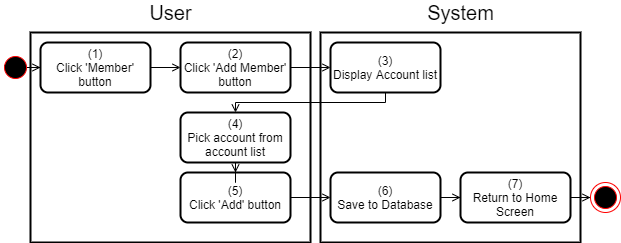

The diagram above was exported from draw.io. Its source (the exported page's mxGraphModel, read from the mxfile embedded in the PNG):
<mxGraphModel dx="920" dy="905" grid="1" gridSize="10" guides="1" tooltips="1" connect="1" arrows="1" fold="1" page="1" pageScale="1" pageWidth="850" pageHeight="1100" math="0" shadow="0">
  <root>
    <mxCell id="EX_PHCAlaTqF9UWuGke8-0" />
    <mxCell id="EX_PHCAlaTqF9UWuGke8-1" parent="EX_PHCAlaTqF9UWuGke8-0" />
    <mxCell id="Hub9Y4zjv_uRLj1CKuiy-0" value="" style="rounded=0;whiteSpace=wrap;html=1;strokeWidth=2;" parent="EX_PHCAlaTqF9UWuGke8-1" vertex="1">
      <mxGeometry x="430" y="230" width="260" height="210" as="geometry" />
    </mxCell>
    <mxCell id="Hub9Y4zjv_uRLj1CKuiy-1" value="" style="rounded=0;whiteSpace=wrap;html=1;strokeWidth=2;" parent="EX_PHCAlaTqF9UWuGke8-1" vertex="1">
      <mxGeometry x="140" y="230" width="280" height="210" as="geometry" />
    </mxCell>
    <mxCell id="Hub9Y4zjv_uRLj1CKuiy-2" value="&lt;font style=&quot;font-size: 20px&quot;&gt;User&lt;/font&gt;" style="text;html=1;align=center;verticalAlign=middle;resizable=0;points=[];autosize=1;strokeColor=none;fillColor=none;" parent="EX_PHCAlaTqF9UWuGke8-1" vertex="1">
      <mxGeometry x="250" y="200" width="60" height="20" as="geometry" />
    </mxCell>
    <mxCell id="Hub9Y4zjv_uRLj1CKuiy-3" value="&lt;font style=&quot;font-size: 20px&quot;&gt;System&lt;/font&gt;" style="text;html=1;align=center;verticalAlign=middle;resizable=0;points=[];autosize=1;strokeColor=none;fillColor=none;" parent="EX_PHCAlaTqF9UWuGke8-1" vertex="1">
      <mxGeometry x="530" y="200" width="80" height="20" as="geometry" />
    </mxCell>
    <mxCell id="Hub9Y4zjv_uRLj1CKuiy-4" style="edgeStyle=orthogonalEdgeStyle;rounded=0;orthogonalLoop=1;jettySize=auto;html=1;endArrow=open;endFill=0;" parent="EX_PHCAlaTqF9UWuGke8-1" source="Hub9Y4zjv_uRLj1CKuiy-5" target="Hub9Y4zjv_uRLj1CKuiy-8" edge="1">
      <mxGeometry relative="1" as="geometry" />
    </mxCell>
    <mxCell id="Hub9Y4zjv_uRLj1CKuiy-5" value="v&amp;nbsp; &amp;nbsp; &amp;nbsp;" style="ellipse;html=1;shape=startState;fillColor=#000000;strokeColor=#ff0000;rounded=0;" parent="EX_PHCAlaTqF9UWuGke8-1" vertex="1">
      <mxGeometry x="110" y="250" width="30" height="30" as="geometry" />
    </mxCell>
    <mxCell id="Hub9Y4zjv_uRLj1CKuiy-7" value="" style="edgeStyle=orthogonalEdgeStyle;rounded=0;orthogonalLoop=1;jettySize=auto;html=1;endArrow=open;endFill=0;" parent="EX_PHCAlaTqF9UWuGke8-1" source="Hub9Y4zjv_uRLj1CKuiy-8" target="Hub9Y4zjv_uRLj1CKuiy-16" edge="1">
      <mxGeometry relative="1" as="geometry" />
    </mxCell>
    <mxCell id="Hub9Y4zjv_uRLj1CKuiy-8" value="(1)&lt;br&gt;Click 'Member' button" style="rounded=1;whiteSpace=wrap;html=1;strokeWidth=2;" parent="EX_PHCAlaTqF9UWuGke8-1" vertex="1">
      <mxGeometry x="150" y="240" width="110" height="50" as="geometry" />
    </mxCell>
    <mxCell id="Hub9Y4zjv_uRLj1CKuiy-9" style="edgeStyle=orthogonalEdgeStyle;rounded=0;orthogonalLoop=1;jettySize=auto;html=1;entryX=0.5;entryY=0;entryDx=0;entryDy=0;endArrow=open;endFill=0;" parent="EX_PHCAlaTqF9UWuGke8-1" source="Hub9Y4zjv_uRLj1CKuiy-10" target="Hub9Y4zjv_uRLj1CKuiy-14" edge="1">
      <mxGeometry relative="1" as="geometry">
        <Array as="points">
          <mxPoint x="495" y="300" />
          <mxPoint x="345" y="300" />
        </Array>
      </mxGeometry>
    </mxCell>
    <mxCell id="Hub9Y4zjv_uRLj1CKuiy-10" value="(3)&lt;br&gt;Display Account list" style="rounded=1;whiteSpace=wrap;html=1;strokeWidth=2;" parent="EX_PHCAlaTqF9UWuGke8-1" vertex="1">
      <mxGeometry x="440" y="240" width="110" height="50" as="geometry" />
    </mxCell>
    <mxCell id="Hub9Y4zjv_uRLj1CKuiy-11" style="edgeStyle=orthogonalEdgeStyle;rounded=0;orthogonalLoop=1;jettySize=auto;html=1;endArrow=open;endFill=0;" parent="EX_PHCAlaTqF9UWuGke8-1" source="Hub9Y4zjv_uRLj1CKuiy-12" target="Hub9Y4zjv_uRLj1CKuiy-18" edge="1">
      <mxGeometry relative="1" as="geometry" />
    </mxCell>
    <mxCell id="Hub9Y4zjv_uRLj1CKuiy-12" value="(5)&lt;br&gt;Click 'Add' button" style="rounded=1;whiteSpace=wrap;html=1;strokeWidth=2;" parent="EX_PHCAlaTqF9UWuGke8-1" vertex="1">
      <mxGeometry x="290" y="370" width="110" height="50" as="geometry" />
    </mxCell>
    <mxCell id="Hub9Y4zjv_uRLj1CKuiy-13" value="" style="edgeStyle=orthogonalEdgeStyle;rounded=0;orthogonalLoop=1;jettySize=auto;html=1;endArrow=open;endFill=0;" parent="EX_PHCAlaTqF9UWuGke8-1" source="Hub9Y4zjv_uRLj1CKuiy-14" target="Hub9Y4zjv_uRLj1CKuiy-12" edge="1">
      <mxGeometry relative="1" as="geometry" />
    </mxCell>
    <mxCell id="Hub9Y4zjv_uRLj1CKuiy-14" value="(4)&lt;br&gt;Pick account from account list" style="rounded=1;whiteSpace=wrap;html=1;strokeWidth=2;" parent="EX_PHCAlaTqF9UWuGke8-1" vertex="1">
      <mxGeometry x="290" y="310" width="110" height="50" as="geometry" />
    </mxCell>
    <mxCell id="Hub9Y4zjv_uRLj1CKuiy-15" style="edgeStyle=orthogonalEdgeStyle;rounded=0;orthogonalLoop=1;jettySize=auto;html=1;endArrow=open;endFill=0;" parent="EX_PHCAlaTqF9UWuGke8-1" source="Hub9Y4zjv_uRLj1CKuiy-16" target="Hub9Y4zjv_uRLj1CKuiy-10" edge="1">
      <mxGeometry relative="1" as="geometry" />
    </mxCell>
    <mxCell id="Hub9Y4zjv_uRLj1CKuiy-16" value="(2)&lt;br&gt;Click 'Add Member' button" style="rounded=1;whiteSpace=wrap;html=1;strokeWidth=2;" parent="EX_PHCAlaTqF9UWuGke8-1" vertex="1">
      <mxGeometry x="290" y="240" width="110" height="50" as="geometry" />
    </mxCell>
    <mxCell id="Hub9Y4zjv_uRLj1CKuiy-17" style="edgeStyle=orthogonalEdgeStyle;rounded=0;orthogonalLoop=1;jettySize=auto;html=1;endArrow=open;endFill=0;" parent="EX_PHCAlaTqF9UWuGke8-1" source="Hub9Y4zjv_uRLj1CKuiy-18" target="Hub9Y4zjv_uRLj1CKuiy-20" edge="1">
      <mxGeometry relative="1" as="geometry" />
    </mxCell>
    <mxCell id="Hub9Y4zjv_uRLj1CKuiy-18" value="(6)&lt;br&gt;Save to Database" style="rounded=1;whiteSpace=wrap;html=1;strokeWidth=2;" parent="EX_PHCAlaTqF9UWuGke8-1" vertex="1">
      <mxGeometry x="440" y="370" width="110" height="50" as="geometry" />
    </mxCell>
    <mxCell id="Hub9Y4zjv_uRLj1CKuiy-19" style="edgeStyle=orthogonalEdgeStyle;rounded=0;orthogonalLoop=1;jettySize=auto;html=1;endArrow=open;endFill=0;" parent="EX_PHCAlaTqF9UWuGke8-1" source="Hub9Y4zjv_uRLj1CKuiy-20" edge="1">
      <mxGeometry relative="1" as="geometry">
        <mxPoint x="700.0000396354071" y="395.0344827586207" as="targetPoint" />
      </mxGeometry>
    </mxCell>
    <mxCell id="Hub9Y4zjv_uRLj1CKuiy-20" value="(7)&lt;br&gt;Return to Home Screen" style="rounded=1;whiteSpace=wrap;html=1;strokeWidth=2;" parent="EX_PHCAlaTqF9UWuGke8-1" vertex="1">
      <mxGeometry x="570" y="370" width="110" height="50" as="geometry" />
    </mxCell>
    <mxCell id="l3Iqs-PSHACDXU-NSJHm-0" value="" style="ellipse;html=1;shape=endState;fillColor=#000000;strokeColor=#ff0000;" parent="EX_PHCAlaTqF9UWuGke8-1" vertex="1">
      <mxGeometry x="700" y="380" width="30" height="30" as="geometry" />
    </mxCell>
  </root>
</mxGraphModel>